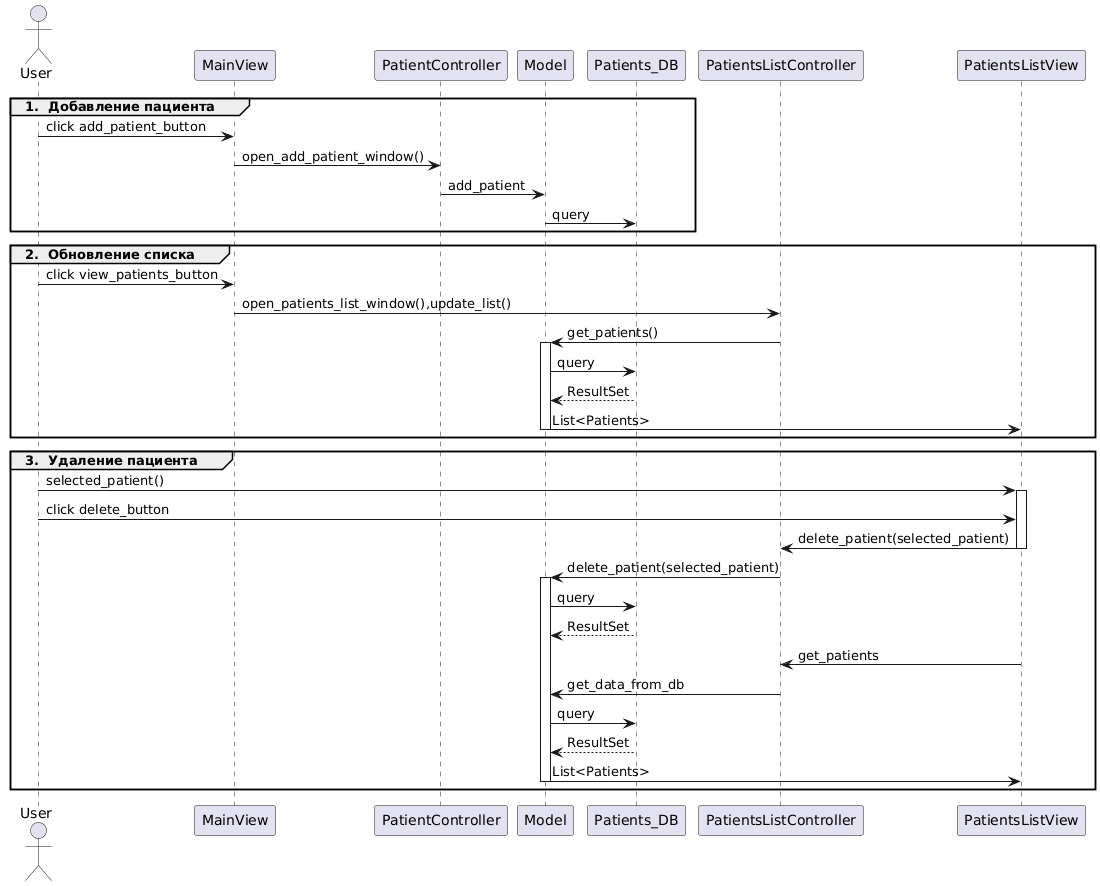

The diagram above was rendered by PlantUML. Its source (embedded in the PNG):
@startuml
actor User
group <b>1.  Добавление пациента </b>

User ->MainView: click add_patient_button
MainView->PatientController :open_add_patient_window()
PatientController->Model:add_patient
Model->Patients_DB:query

end group
group <b>2.  Обновление списка </b>

User ->MainView: click view_patients_button
MainView->PatientsListController:open_patients_list_window(),update_list()
PatientsListController->Model++:get_patients()
Model->Patients_DB:query
Patients_DB-->Model:ResultSet
Model->PatientsListView--:List<Patients>

end group
group <b>3.  Удаление пациента </b>
User->PatientsListView++:selected_patient()  
User->PatientsListView:click delete_button
PatientsListView->PatientsListController--:delete_patient(selected_patient)
PatientsListController->Model++:delete_patient(selected_patient)
Model->Patients_DB:query
Patients_DB-->Model--:ResultSet
PatientsListView->PatientsListController:get_patients
PatientsListController->Model:get_data_from_db
Model->Patients_DB:query
Patients_DB-->Model:ResultSet
Model->PatientsListView--:List<Patients>
end group
@enduml